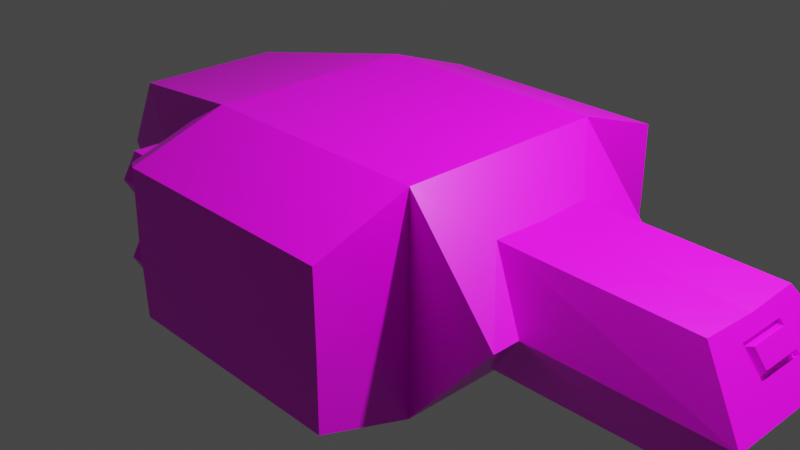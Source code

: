 # Source: courier.blend  (saved by Blender 2.80.75; exported with 4.5.12 LTS)
import bpy
from mathutils import Matrix  # noqa: F401  (used for matrix-valued properties, if any)

bpy.ops.wm.read_factory_settings(use_empty=True)
scene = bpy.context.scene
scene.name = 'Scene'

# ---- collections
col_collection = bpy.data.collections.new('Collection'); scene.collection.children.link(col_collection)

# ---- images (referenced by path relative to the original .blend; pixels are not part of the script)
import os
ASSET_DIR = os.environ.get("B2B_ASSET_DIR", "")  # directory of the original .blend (textures are referenced by path, not embedded)
HERE = os.path.dirname(os.path.abspath(__file__))  # packed textures are extracted next to this script under _unpacked/

def load_image(name, relpath, width, height, colorspace="sRGB"):
    """Load a texture the original file referenced (path relative to the .blend, or extracted next to this script)."""
    p = next((c for c in (os.path.join(HERE, relpath), os.path.join(ASSET_DIR, relpath)) if relpath and os.path.exists(c)), "")
    if p:
        img = bpy.data.images.load(p, check_existing=True)
        img.name = name
    else:  # same state as the original file: an image datablock whose file is absent (Cycles renders it pink)
        img = bpy.data.images.new(name, width, height)
        img.source = "FILE"
        img.filepath = "//" + (relpath or name)
    img.colorspace_settings.name = colorspace
    return img
img_untitled = load_image('Untitled', 'courier_base.png', 1024, 1024, 'sRGB')
img_untitled_002 = load_image('Untitled.002', 'courier_lights.png', 1024, 1024, 'sRGB')
img_untitled_001 = load_image('Untitled.001', 'courier_paint.png', 1024, 1024, 'sRGB')

# ---- materials (node trees are filled in below, after node groups)
mat_material = bpy.data.materials.new('Material')
mat_material.alpha_threshold = 0.0
mat_material.use_transparent_shadow = False
mat_material.line_color = (0.0, 0.0, 0.0, 1.0)

# ---- material node trees
mat_material.use_nodes = True; mat_material.node_tree.nodes.clear()
_N = mat_material.node_tree.nodes; _L = mat_material.node_tree.links
n0 = _N.new('ShaderNodeTexImage'); n0.name = 'Image Texture'; n0.location = (-656, 277)
n0.image = img_untitled
n1 = _N.new('ShaderNodeTexImage'); n1.name = 'Image Texture.002'; n1.location = (-621, -296)
n1.image = img_untitled_002
n2 = _N.new('ShaderNodeBsdfPrincipled'); n2.name = 'Principled BSDF'; n2.location = (-49, 198)
n2.hide = True
n2.distribution = 'GGX'
n2.subsurface_method = 'BURLEY'
n2.inputs[2].default_value = 0.4
n2.inputs[3].default_value = 1.45
n2.inputs[27].default_value = (0.0, 0.0, 0.0, 1.0)
n2.inputs[28].default_value = 1.0
n3 = _N.new('ShaderNodeBsdfPrincipled'); n3.name = 'Principled BSDF.001'; n3.location = (-46, -50)
n3.hide = True
n3.distribution = 'GGX'
n3.subsurface_method = 'BURLEY'
n3.inputs[2].default_value = 0.4
n3.inputs[3].default_value = 1.45
n3.inputs[27].default_value = (0.0, 0.0, 0.0, 1.0)
n3.inputs[28].default_value = 1.0
n4 = _N.new('ShaderNodeMixShader'); n4.name = 'Mix Shader.001'; n4.location = (346, -246)
n5 = _N.new('ShaderNodeTexImage'); n5.name = 'Image Texture.001'; n5.location = (-621, -14)
n5.image = img_untitled_001
n6 = _N.new('ShaderNodeMixShader'); n6.name = 'Mix Shader'; n6.location = (329, 89)
n7 = _N.new('ShaderNodeBsdfPrincipled'); n7.name = 'Principled BSDF.002'; n7.location = (-38, -309)
n7.hide = True
n7.distribution = 'GGX'
n7.subsurface_method = 'BURLEY'
n7.inputs[2].default_value = 0.4
n7.inputs[3].default_value = 1.45
n7.inputs[27].default_value = (0.0, 0.0, 0.0, 1.0)
n7.inputs[28].default_value = 1.0
n8 = _N.new('ShaderNodeOutputMaterial'); n8.name = 'Material Output'; n8.location = (641, -173)
_L.new(n2.outputs[0], n6.inputs[1])
_L.new(n0.outputs[0], n2.inputs[0])
_L.new(n5.outputs[0], n3.inputs[0])
_L.new(n1.outputs[0], n7.inputs[0])
_L.new(n1.outputs[1], n4.inputs[0])
_L.new(n5.outputs[1], n6.inputs[0])
_L.new(n3.outputs[0], n6.inputs[2])
_L.new(n7.outputs[0], n4.inputs[2])
_L.new(n6.outputs[0], n4.inputs[1])
_L.new(n4.outputs[0], n8.inputs[0])
n8.is_active_output = True

# ---- world
world_world = bpy.data.worlds.new('World'); scene.world = world_world
world_world.use_nodes = True; world_world.node_tree.nodes.clear()
_N = world_world.node_tree.nodes; _L = world_world.node_tree.links
n0 = _N.new('ShaderNodeOutputWorld'); n0.name = 'World Output'; n0.location = (300, 300)
n1 = _N.new('ShaderNodeBackground'); n1.name = 'Background'; n1.location = (10, 300)
n1.inputs[0].default_value = (0.05088, 0.05088, 0.05088, 1.0)
_L.new(n1.outputs[0], n0.inputs[0])
n0.is_active_output = True
world_world.color = (0.05088, 0.05088, 0.05088)
world_world.use_sun_shadow = False
world_world.sun_shadow_jitter_overblur = 0.0

# ---- cameras
cam_camera = bpy.data.cameras.new('Camera')
cam_camera.clip_end = 100.0
cam_camera.ortho_scale = 7.314

# ---- lights
light_light = bpy.data.lights.new('Light', 'POINT')
light_light.transmission_factor = 0.0
light_light.energy = 1000.0
light_light.shadow_soft_size = 0.1
light_light.shadow_maximum_resolution = 0.006
light_light.use_absolute_resolution = True

# ---- meshes
me_cube = bpy.data.meshes.new('Cube')
me_cube.from_pydata([(0.8177, 0.0, 0.753), (0.8177, -0.753, 0.753), (1.457, -0.753, 0.0), (-0.8875, 0.0, 0.753), (-0.8875, -0.753, 0.753), (-1.572, -0.753, 0.0), (-0.91, -0.753, 0.0), (0.8231, -0.753, 0.0), (0.8177, -1.425, 0.5225), (-0.8875, -1.425, 0.5225), (-0.91, -1.425, 0.0), (0.8231, -1.425, 0.0), (-1.08, -0.8613, 0.6202), (-1.095, -0.8613, 0.0), (-1.08, -1.319, 0.4632), (-1.095, -1.319, 0.0), (-0.8248, -0.86, 0.613), (-0.8402, -0.86, 0.0), (-0.8248, -1.317, 0.456), (-0.8402, -1.317, 0.0), (-1.259, -0.8959, 0.2796), (-0.5498, -0.8959, 0.2796), (-1.259, -0.995, 0.1079), (-0.5498, -0.995, 0.1079), (-1.259, -1.193, 0.1079), (-0.5498, -1.193, 0.1079), (-1.259, -1.292, 0.2796), (-0.5498, -1.292, 0.2796), (-1.259, -1.193, 0.4513), (-0.5498, -1.193, 0.4513), (-1.259, -0.995, 0.4513), (-0.5498, -0.995, 0.4513), (-1.259, -0.9454, 0.1937), (-0.5498, -0.9454, 0.1937), (-0.7481, -0.8959, 0.2796), (-0.7481, -0.995, 0.1079), (-1.259, -1.094, 0.1079), (-0.5498, -1.094, 0.1079), (-0.7481, -1.193, 0.1079), (-1.259, -1.243, 0.1937), (-0.5498, -1.243, 0.1937), (-0.7481, -1.292, 0.2796), (-1.259, -1.243, 0.3655), (-0.5498, -1.243, 0.3655), (-0.7481, -1.193, 0.4513), (-1.259, -1.094, 0.4513), (-0.5498, -1.094, 0.4513), (-0.7481, -0.995, 0.4513), (-1.259, -0.9454, 0.3655), (-0.5498, -0.9454, 0.3655), (-0.7481, -0.9454, 0.3655), (-0.7481, -1.094, 0.4513), (-0.7481, -1.243, 0.3655), (-0.7481, -1.243, 0.1937), (-0.7481, -1.094, 0.1079), (-0.7481, -0.9454, 0.1937), (-1.062, -1.004, 0.2276), (-1.062, -1.034, 0.1756), (-1.062, -1.094, 0.1756), (-1.062, -1.154, 0.1756), (-1.062, -1.184, 0.2276), (-1.062, -1.214, 0.2796), (-1.062, -1.184, 0.3316), (-1.062, -1.154, 0.3836), (-1.062, -1.094, 0.3836), (-1.062, -1.034, 0.3836), (-1.062, -1.004, 0.3316), (-1.062, -0.974, 0.2796), (1.457, -0.5534, 0.0), (1.129, 0.0, 0.4079), (1.12, -0.3831, 0.4188), (2.458, 0.0, 0.3854), (2.786, 0.0, 0.0), (2.786, -0.5534, 0.0), (2.449, -0.3831, 0.3963), (-2.407, 0.0, 0.0), (-2.407, -0.5297, 0.0), (-2.128, -0.5297, 0.5297), (-2.128, 0.0, 0.5297), (2.52, 0.0, 0.3128), (2.654, 0.0, 0.1547), (2.52, -0.1719, 0.312), (2.654, -0.1776, 0.1546), (2.496, 0.0, 0.293), (2.631, 0.0, 0.1348), (2.497, -0.1719, 0.2922), (2.631, -0.1776, 0.1348), (2.507, 0.0, 0.2806), (2.62, 0.0, 0.1471), (2.508, -0.1587, 0.2799), (2.62, -0.1635, 0.1471), (2.566, 0.0, 0.2989), (2.648, 0.0, 0.2019), (2.566, -0.1373, 0.2984), (2.648, -0.1408, 0.2019)], [], [(0, 3, 4, 1), (2, 1, 7), (4, 3, 78, 77), (69, 70, 74, 71), (11, 8, 9, 10), (6, 4, 5), (7, 1, 8, 11), (10, 9, 14, 15), (1, 4, 9, 8), (14, 12, 16, 18), (4, 6, 13, 12), (9, 4, 12, 14), (16, 17, 19, 18), (15, 14, 18, 19), (12, 13, 17, 16), (55, 33, 23, 35), (54, 37, 25, 38), (53, 40, 27, 41), (52, 43, 29, 44), (23, 33, 21, 49, 31, 46, 29, 43, 27, 40, 25, 37), (51, 46, 31, 47), (50, 49, 21, 34), (36, 24, 59, 58), (48, 50, 34, 20), (30, 47, 50, 48), (47, 31, 49, 50), (45, 51, 47, 30), (28, 44, 51, 45), (44, 29, 46, 51), (42, 52, 44, 28), (26, 41, 52, 42), (41, 27, 43, 52), (39, 53, 41, 26), (24, 38, 53, 39), (38, 25, 40, 53), (36, 54, 38, 24), (22, 35, 54, 36), (35, 23, 37, 54), (32, 55, 35, 22), (20, 34, 55, 32), (34, 21, 33, 55), (67, 56, 57, 58, 59, 60, 61, 62, 63, 64, 65, 66), (26, 42, 62, 61), (20, 32, 56, 67), (24, 39, 60, 59), (22, 36, 58, 57), (48, 20, 67, 66), (45, 30, 65, 64), (42, 28, 63, 62), (30, 48, 66, 65), (32, 22, 57, 56), (39, 26, 61, 60), (28, 45, 64, 63), (72, 80, 82, 81, 79, 71, 74, 73), (68, 70, 69, 0, 1, 2), (70, 68, 73, 74), (76, 77, 78, 75), (5, 4, 77, 76), (85, 86, 90, 89), (81, 82, 86, 85), (82, 80, 84, 86), (79, 81, 85, 83), (89, 90, 94, 93), (86, 84, 88, 90), (83, 85, 89, 87), (91, 93, 94, 92), (90, 88, 92, 94), (87, 89, 93, 91)])
_uv = me_cube.uv_layers.new(name='UVMap')
_uv.uv.foreach_set('vector', [0.0003779, 0.7637, 0.0003777, 0.3249, 0.1942, 0.3249, 0.1942, 0.7637, 0.9752, 0.7449, 0.9752, 0.9992, 0.8508, 0.8505, 0.1942, 0.3249, 0.0003777, 0.3249, 0.0003777, 0.0003777, 0.1367, 0.0003777, 0.8916, 0.6558, 0.793, 0.6582, 0.793, 0.3162, 0.8916, 0.3138, 0.6765, 0.7598, 0.542, 0.7584, 0.542, 0.3196, 0.6765, 0.3138, 0.3777, 0.8849, 0.5038, 0.7377, 0.5038, 0.9996, 0.6772, 0.9387, 0.6772, 0.7449, 0.8501, 0.8043, 0.8501, 0.9387, 0.321, 0.899, 0.3199, 0.7644, 0.3759, 0.7814, 0.3759, 0.9006, 0.1942, 0.7637, 0.1942, 0.3249, 0.3769, 0.3249, 0.3769, 0.7637, 0.947, 0.1196, 0.9476, 0.2441, 0.8819, 0.2441, 0.8814, 0.1196, 0.9482, 0.3138, 0.9482, 0.5076, 0.8931, 0.5091, 0.8923, 0.3494, 0.947, 0.5098, 0.947, 0.6926, 0.8923, 0.6551, 0.8923, 0.5307, 0.135, 0.9222, 0.135, 0.7644, 0.2527, 0.7644, 0.2527, 0.8819, 0.9476, 0.0003777, 0.947, 0.1196, 0.8814, 0.1196, 0.882, 0.002232, 0.3191, 0.7644, 0.3191, 0.9241, 0.2535, 0.9225, 0.2535, 0.7647, 0.5203, 0.1777, 0.5038, 0.1692, 0.5069, 0.1641, 0.5227, 0.1665, 0.5219, 0.1548, 0.5049, 0.159, 0.5033, 0.1532, 0.5183, 0.1436, 0.5097, 0.1314, 0.4973, 0.1509, 0.4903, 0.1484, 0.4948, 0.119, 0.4617, 0.109, 0.4831, 0.1536, 0.478, 0.1605, 0.3777, 0.1171, 0.5069, 0.1641, 0.5038, 0.1692, 0.5013, 0.1744, 0.4945, 0.1758, 0.4873, 0.1763, 0.4816, 0.1692, 0.478, 0.1605, 0.4831, 0.1536, 0.4903, 0.1484, 0.4973, 0.1509, 0.5033, 0.1532, 0.5049, 0.159, 0.3809, 0.2262, 0.4816, 0.1692, 0.4873, 0.1763, 0.4726, 0.2173, 0.5014, 0.2033, 0.4945, 0.1758, 0.5013, 0.1744, 0.5138, 0.1903, 0.6139, 0.1471, 0.611, 0.1239, 0.6834, 0.1217, 0.6844, 0.1463, 0.606, 0.2423, 0.5014, 0.2033, 0.5138, 0.1903, 0.6083, 0.2164, 0.5993, 0.2713, 0.4726, 0.2173, 0.5014, 0.2033, 0.606, 0.2423, 0.4726, 0.2173, 0.4873, 0.1763, 0.4945, 0.1758, 0.5014, 0.2033, 0.5962, 0.313, 0.3809, 0.2262, 0.4726, 0.2173, 0.5993, 0.2713, 0.53, 0.7377, 0.53, 0.8692, 0.5045, 0.8692, 0.5045, 0.7377, 0.3777, 0.1171, 0.478, 0.1605, 0.4816, 0.1692, 0.3809, 0.2262, 0.6011, 0.03939, 0.4617, 0.109, 0.3777, 0.1171, 0.5941, 0.0003777, 0.6042, 0.07199, 0.4948, 0.119, 0.4617, 0.109, 0.6011, 0.03939, 0.4948, 0.119, 0.4903, 0.1484, 0.4831, 0.1536, 0.4617, 0.109, 0.6097, 0.09858, 0.5097, 0.1314, 0.4948, 0.119, 0.6042, 0.07199, 0.611, 0.1239, 0.5183, 0.1436, 0.5097, 0.1314, 0.6097, 0.09858, 0.5183, 0.1436, 0.5033, 0.1532, 0.4973, 0.1509, 0.5097, 0.1314, 0.6139, 0.1471, 0.5219, 0.1548, 0.5183, 0.1436, 0.611, 0.1239, 0.6124, 0.17, 0.5227, 0.1665, 0.5219, 0.1548, 0.6139, 0.1471, 0.5227, 0.1665, 0.5069, 0.1641, 0.5049, 0.159, 0.5219, 0.1548, 0.6125, 0.193, 0.5203, 0.1777, 0.5227, 0.1665, 0.6124, 0.17, 0.6083, 0.2164, 0.5138, 0.1903, 0.5203, 0.1777, 0.6125, 0.193, 0.5138, 0.1903, 0.5013, 0.1744, 0.5038, 0.1692, 0.5203, 0.1777, 0.793, 0.7053, 0.793, 0.6899, 0.793, 0.6744, 0.8063, 0.6667, 0.8197, 0.6589, 0.8331, 0.6667, 0.8465, 0.6744, 0.8465, 0.6899, 0.8465, 0.7053, 0.8331, 0.713, 0.8197, 0.7208, 0.8063, 0.713, 0.6042, 0.07199, 0.6011, 0.03939, 0.6843, 0.04616, 0.682, 0.0719, 0.6083, 0.2164, 0.6125, 0.193, 0.6833, 0.1952, 0.6815, 0.2193, 0.611, 0.1239, 0.6097, 0.09858, 0.6834, 0.09675, 0.6834, 0.1217, 0.6124, 0.17, 0.6139, 0.1471, 0.6844, 0.1463, 0.6836, 0.1708, 0.606, 0.2423, 0.6083, 0.2164, 0.6815, 0.2193, 0.6815, 0.2438, 0.5962, 0.313, 0.5993, 0.2713, 0.6805, 0.2682, 0.686, 0.2941, 0.6011, 0.03939, 0.5941, 0.0003777, 0.686, 0.02046, 0.6843, 0.04616, 0.5993, 0.2713, 0.606, 0.2423, 0.6815, 0.2438, 0.6805, 0.2682, 0.6125, 0.193, 0.6124, 0.17, 0.6836, 0.1708, 0.6833, 0.1952, 0.6097, 0.09858, 0.6042, 0.07199, 0.682, 0.0719, 0.6834, 0.09675, 0.7403, 0.2555, 0.7403, 0.281, 0.6867, 0.281, 0.6867, 0.2656, 0.1342, 0.9069, 0.08201, 0.9069, 0.08201, 0.8612, 0.02887, 0.8626, 0.02858, 0.9069, 0.004055, 0.9069, 0.0003777, 0.8083, 0.1342, 0.7644, 0.8292, 0.2547, 0.7853, 0.1164, 0.6867, 0.1201, 0.6868, 0.0003777, 0.8806, 0.0004948, 0.8806, 0.2547, 0.7922, 0.7442, 0.6772, 0.6557, 0.6826, 0.3138, 0.7922, 0.4022, 0.5401, 0.9146, 0.5401, 0.7605, 0.6765, 0.7605, 0.6765, 0.9146, 0.3777, 0.5184, 0.5412, 0.3138, 0.5412, 0.6433, 0.4189, 0.7369, 0.3702, 0.9159, 0.3702, 0.9753, 0.3663, 0.9716, 0.3666, 0.9194, 0.7825, 0.2555, 0.7825, 0.3087, 0.7746, 0.3087, 0.7746, 0.2555, 0.5308, 0.7834, 0.5308, 0.7377, 0.5387, 0.7377, 0.5387, 0.7834, 0.7832, 0.2997, 0.7832, 0.2555, 0.7911, 0.2555, 0.7911, 0.2997, 0.3666, 0.9194, 0.3663, 0.9716, 0.3519, 0.9602, 0.3507, 0.9303, 0.3702, 0.9753, 0.3249, 0.987, 0.3239, 0.9834, 0.3663, 0.9716, 0.3265, 0.9014, 0.3702, 0.9159, 0.3666, 0.9194, 0.3253, 0.905, 0.7411, 0.2917, 0.7413, 0.2564, 0.7738, 0.2555, 0.7738, 0.2917, 0.3663, 0.9716, 0.3239, 0.9834, 0.3199, 0.9695, 0.3519, 0.9602, 0.3253, 0.905, 0.3666, 0.9194, 0.3507, 0.9303, 0.3201, 0.9187])
me_cube.materials.append(mat_material)
me_cube.use_remesh_preserve_volume = False
me_cube.use_remesh_preserve_attributes = False
me_cube.use_mirror_vertex_groups = False
me_cube.update()

# ---- objects
ob_main = bpy.data.objects.new('main', me_cube)
ob_light = bpy.data.objects.new('Light', light_light)
ob_camera = bpy.data.objects.new('Camera', cam_camera)
ob_engine = bpy.data.objects.new('engine', None)
ob_engine_001 = bpy.data.objects.new('engine.001', None)
ob_engine_002 = bpy.data.objects.new('engine.002', None)
ob_engine_003 = bpy.data.objects.new('engine.003', None)
ob_turret = bpy.data.objects.new('turret', None)
ob_weapon = bpy.data.objects.new('weapon', None)
ob_weapon_001 = bpy.data.objects.new('weapon.001', None)
ob_weapon_002 = bpy.data.objects.new('weapon.002', None)
ob_weapon_003 = bpy.data.objects.new('weapon.003', None)

# ---- transforms, parenting, visibility, modifiers, constraints
ob_main.location = (0.0, 0.0, 0.0)
ob_main.lock_rotations_4d = False
ob_main.empty_display_type = 'ARROWS'
ob_main.lineart.crease_threshold = 0.0
_m = ob_main.modifiers.new('Mirror', 'MIRROR')
_m.use_axis = (False, True, True)
_m.use_clip = True
ob_light.location = (2.57, 0.6336, 3.796)
ob_light.rotation_euler = (0.6503, 0.05522, 1.866)
ob_light.scale = (0.6423, 0.6423, 0.6423)
ob_light.lock_rotations_4d = False
ob_light.empty_display_type = 'ARROWS'
ob_light.color = (0.0, 0.0, 0.0, 0.0)
ob_light.lineart.crease_threshold = 0.0
ob_camera.location = (4.678, -4.461, 3.189)
ob_camera.rotation_euler = (1.109, 0.0, 0.8149)
ob_camera.scale = (0.6423, 0.6423, 0.6423)
ob_camera.lock_rotations_4d = False
ob_camera.empty_display_type = 'ARROWS'
ob_camera.color = (0.0, 0.0, 0.0, 0.0)
ob_camera.display_type = 'WIRE'
ob_camera.lineart.crease_threshold = 0.0
ob_engine.location = (-1.215, -1.074, 0.2804)
ob_engine.scale = (0.6423, 0.6423, 0.6423)
ob_engine.lineart.crease_threshold = 0.0
ob_engine_001.location = (-1.215, 1.049, 0.2804)
ob_engine_001.scale = (0.6423, 0.6423, 0.6423)
ob_engine_001.lineart.crease_threshold = 0.0
ob_engine_002.location = (-1.215, 1.049, -0.2727)
ob_engine_002.scale = (0.6423, 0.6423, 0.6423)
ob_engine_002.lineart.crease_threshold = 0.0
ob_engine_003.location = (-1.215, -1.074, -0.2727)
ob_engine_003.scale = (0.6423, 0.6423, 0.6423)
ob_engine_003.lineart.crease_threshold = 0.0
ob_turret.location = (-0.0362, -0.01222, 0.7509)
ob_turret.scale = (0.6423, 0.6423, 0.6423)
ob_turret.lineart.crease_threshold = 0.0
ob_weapon.location = (1.914, -0.4691, 0.2355)
ob_weapon.scale = (0.6423, 0.6423, 0.6423)
ob_weapon.lineart.crease_threshold = 0.0
ob_weapon_001.location = (1.914, 0.4447, 0.2355)
ob_weapon_001.scale = (0.6423, 0.6423, 0.6423)
ob_weapon_001.lineart.crease_threshold = 0.0
ob_weapon_002.location = (1.914, 0.4447, -0.2278)
ob_weapon_002.scale = (0.6423, 0.6423, 0.6423)
ob_weapon_002.lineart.crease_threshold = 0.0
ob_weapon_003.location = (1.914, -0.4691, -0.2278)
ob_weapon_003.scale = (0.6423, 0.6423, 0.6423)
ob_weapon_003.lineart.crease_threshold = 0.0

# ---- collection membership
col_collection.objects.link(ob_main)
col_collection.objects.link(ob_light)
col_collection.objects.link(ob_camera)
col_collection.objects.link(ob_engine)
col_collection.objects.link(ob_engine_001)
col_collection.objects.link(ob_engine_002)
col_collection.objects.link(ob_engine_003)
col_collection.objects.link(ob_turret)
col_collection.objects.link(ob_weapon)
col_collection.objects.link(ob_weapon_001)
col_collection.objects.link(ob_weapon_002)
col_collection.objects.link(ob_weapon_003)

# ---- scene / render settings (as saved in the file)
scene.camera = ob_camera
scene.frame_start = 1; scene.frame_end = 250; scene.frame_set(1)
scene.render.engine = 'BLENDER_EEVEE_NEXT'
scene.cycles.use_denoising = False
scene.cycles.samples = 128
scene.cycles.sampling_pattern = 'TABULATED_SOBOL'
scene.cycles.use_adaptive_sampling = False
scene.cycles.use_light_tree = False
scene.view_settings.view_transform = 'Filmic'
bpy.context.view_layer.update()
